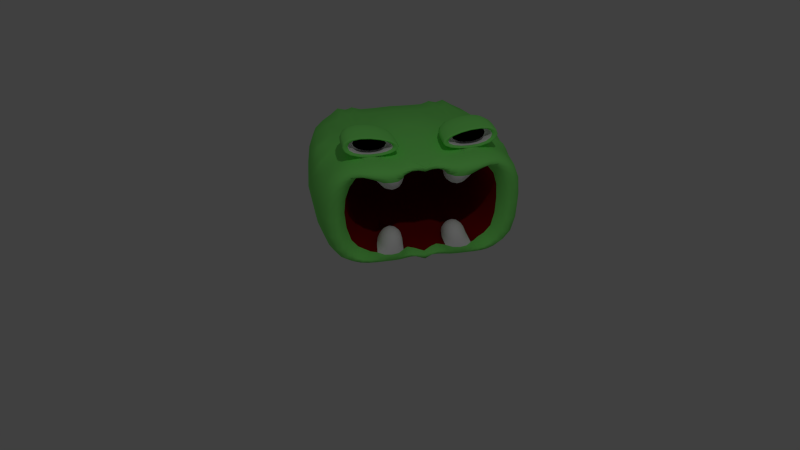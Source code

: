 # Source: monster.blend  (saved by Blender 2.71.0; exported with 4.5.12 LTS)
import bpy
from mathutils import Matrix  # noqa: F401  (used for matrix-valued properties, if any)

bpy.ops.wm.read_factory_settings(use_empty=True)
scene = bpy.context.scene
scene.name = 'Scene'

# ---- collections
col_collection_1 = bpy.data.collections.new('Collection 1'); scene.collection.children.link(col_collection_1)

# ---- materials (node trees are filled in below, after node groups)
mat_skin = bpy.data.materials.new('Skin')
mat_skin.alpha_threshold = 0.0
mat_skin.use_transparent_shadow = False
mat_skin.diffuse_color = (0.2691, 1.0, 0.1945, 1.0)
mat_skin.roughness = 0.5
mat_skin.line_color = (0.0, 0.0, 0.0, 1.0)
mat_eyes = bpy.data.materials.new('Eyes')
mat_eyes.alpha_threshold = 0.0
mat_eyes.use_transparent_shadow = False
mat_eyes.diffuse_color = (1.0, 1.0, 1.0, 1.0)
mat_eyes.specular_color = (0.3775, 1.0, 0.5511)
mat_eyes.roughness = 0.5
mat_eyes.line_color = (0.0, 0.0, 0.0, 1.0)
mat_pupils = bpy.data.materials.new('Pupils')
mat_pupils.alpha_threshold = 0.0
mat_pupils.use_transparent_shadow = False
mat_pupils.diffuse_color = (0.0, 0.0, 0.0, 1.0)
mat_pupils.roughness = 0.5
mat_pupils.line_color = (0.0, 0.0, 0.0, 1.0)
mat_teeth = bpy.data.materials.new('Teeth')
mat_teeth.alpha_threshold = 0.0
mat_teeth.use_transparent_shadow = False
mat_teeth.diffuse_color = (1.0, 1.0, 1.0, 1.0)
mat_teeth.roughness = 0.5
mat_teeth.line_color = (0.0, 0.0, 0.0, 1.0)
mat_mouth = bpy.data.materials.new('Mouth')
mat_mouth.alpha_threshold = 0.0
mat_mouth.use_transparent_shadow = False
mat_mouth.diffuse_color = (0.2529, 0.003373, 0.003373, 1.0)
mat_mouth.roughness = 0.5
mat_mouth.line_color = (0.0, 0.0, 0.0, 1.0)

# ---- material node trees

# ---- world
world_world = bpy.data.worlds.new('World'); scene.world = world_world
world_world.color = (0.05088, 0.05088, 0.05088)
world_world.use_sun_shadow = False
world_world.sun_shadow_jitter_overblur = 0.0
world_world.cycles.sampling_method = 'MANUAL'
world_world.cycles.sample_map_resolution = 256

# ---- cameras
cam_camera = bpy.data.cameras.new('Camera')
cam_camera.clip_end = 100.0
cam_camera.lens = 35.0
cam_camera.sensor_width = 32.0
cam_camera.sensor_height = 18.0
cam_camera.ortho_scale = 7.314
cam_camera.dof.focus_distance = 0.0
cam_camera.dof.aperture_fstop = 128.0

# ---- lights
light_lamp = bpy.data.lights.new('Lamp', 'POINT')
light_lamp.transmission_factor = 0.0
light_lamp.cutoff_distance = 30.0
light_lamp.energy = 100.0
light_lamp.shadow_buffer_clip_start = 1.001
light_lamp.shadow_soft_size = 0.1
light_lamp.shadow_maximum_resolution = 0.006
light_lamp.use_absolute_resolution = True
light_lamp.cycles.use_multiple_importance_sampling = False

# ---- meshes
me_cube = bpy.data.meshes.new('Cube')
me_cube.from_pydata([(1.0, -1.0, -1.0), (-1.0, -1.0, -1.0), (1.0, -1.0, 1.0), (-1.0, -1.0, 1.0), (1.0, -5.96e-08, -1.0), (-1.0, 2.98e-07, -1.0), (1.0, -5.364e-07, 1.0), (-1.0, 1.788e-07, 1.0), (-1.0, -0.6561, -0.7726), (-1.0, -0.6561, 0.7726), (-1.0, 0.002773, -0.7726), (-1.0, 0.002773, 0.7726), (0.5711, -0.6561, -0.7726), (0.5711, -0.6561, 0.7726), (0.5711, 0.002773, -0.7726), (0.5711, 0.002773, 0.7726), (1.0, -0.2969, -1.0), (1.0, -0.2969, 1.0), (-1.0, -0.2969, -1.0), (-1.0, -0.2969, 1.0), (-1.093, -0.1188, -0.7726), (-1.095, -0.1173, 0.7726), (0.5711, -0.1928, -0.7726), (0.5711, -0.1928, 0.7726), (1.0, -0.5882, -1.0), (1.0, -0.5882, 1.0), (-1.0, -0.5882, -1.0), (-1.0, -0.5882, 1.0), (-1.093, -0.4588, -0.7726), (-1.095, -0.4603, 0.7726), (0.5711, -0.3847, -0.7726), (0.5711, -0.3847, 0.7726), (-0.7582, 0.002773, 0.7726), (-0.7582, 0.002773, -0.7726), (-0.7582, -0.6561, 0.7726), (-0.7582, -0.6561, -0.7726), (-0.663, -0.1173, 0.7726), (-0.6649, -0.1188, -0.7726), (-0.6649, -0.4588, -0.7726), (-0.663, -0.4603, 0.7726), (-0.8791, -0.2888, 0.1571), (-0.8791, -0.2888, 0.116), (-0.6926, -1.0, -1.0), (-0.6926, -1.0, 1.0), (-0.6926, 2.43e-07, -1.0), (-0.6926, 6.887e-08, 1.0), (-0.7941, -0.1735, 1.0), (-0.7941, -0.7116, 1.0), (-0.453, -1.681e-08, 1.0), (-0.3515, -0.1735, 1.0), (-0.3515, -0.7116, 1.0), (-0.453, -1.0, -1.0), (-0.453, -1.0, 1.0), (-0.453, 2.002e-07, -1.0), (-0.7941, -0.1735, 1.301), (-0.7941, -0.7116, 1.486), (-0.3515, -0.1735, 1.301), (-0.3515, -0.7116, 1.486), (-0.7941, -0.1735, 1.0), (-0.7941, -0.7116, 1.0), (-0.7941, -0.1735, 1.301), (-0.7941, -0.7116, 1.486), (-0.7941, -0.2376, 1.047), (-0.7941, -0.6474, 1.047), (-0.7941, -0.2376, 1.276), (-0.7941, -0.6474, 1.417), (-0.6941, -0.2376, 1.047), (-0.6941, -0.6474, 1.047), (-0.6941, -0.2376, 1.276), (-0.6941, -0.6474, 1.417), (-0.6941, -0.2898, 1.085), (-0.6941, -0.5953, 1.085), (-0.6941, -0.2898, 1.256), (-0.6941, -0.5953, 1.361), (-0.7941, -0.2898, 1.085), (-0.7941, -0.5953, 1.085), (-0.7941, -0.2898, 1.256), (-0.7941, -0.5953, 1.361)], [], [(19, 7, 11, 21), (26, 1, 8, 28), (1, 3, 9, 8), (27, 19, 21, 29), (5, 18, 20, 10), (46, 19, 27, 47), (18, 26, 28, 20), (3, 27, 29, 9), (32, 15, 23, 31, 13, 34, 9, 29, 39, 36, 21, 11), (42, 1, 26, 18, 5, 44, 53, 4, 16, 24, 0, 51), (35, 12, 30, 22, 14, 33, 10, 20, 37, 38, 28, 8), (50, 49, 56, 57), (43, 3, 1, 42, 51, 0, 2, 52), (56, 54, 55, 57), (47, 50, 57, 55), (49, 46, 54, 56), (54, 46, 58, 60), (60, 58, 62, 64), (47, 55, 61, 59), (55, 54, 60, 61), (46, 47, 59, 58), (64, 62, 66, 68), (59, 61, 65, 63), (61, 60, 64, 65), (58, 59, 63, 62), (68, 66, 70, 72), (63, 65, 69, 67), (65, 64, 68, 69), (62, 63, 67, 66), (72, 70, 74, 76), (67, 69, 73, 71), (69, 68, 72, 73), (66, 67, 71, 70), (74, 75, 77, 76), (71, 73, 77, 75), (73, 72, 76, 77), (70, 71, 75, 74), (23, 15, 14, 22, 30, 12, 13, 31), (45, 7, 19, 46, 49, 50, 47, 27, 3, 43, 52, 2, 25, 17, 6, 48), (25, 2, 0, 24, 16, 4, 6, 17), (34, 13, 12, 35, 8, 9), (36, 39, 40), (39, 29, 40), (21, 36, 40), (29, 21, 40), (38, 37, 41), (28, 38, 41), (37, 20, 41), (20, 28, 41)])
me_cube.polygons.foreach_set('use_smooth', [True] * 49)
me_cube.polygons.foreach_set('material_index', [0, 0, 0, 0, 0, 0, 0, 0, 4, 0, 4, 0, 0, 0, 0, 0, 0, 0, 0, 0, 0, 1, 0, 0, 0, 1, 1, 1, 1, 2, 1, 1, 1, 2, 2, 2, 2, 4, 0, 0, 4, 3, 3, 3, 3, 3, 3, 3, 3])
_ca = me_cube.color_attributes.new('Col', 'BYTE_COLOR', 'CORNER')
_ca.data.foreach_set('color', [1.0, 1.0, 1.0, 1.0, 1.0, 1.0, 1.0, 1.0, 1.0, 1.0, 1.0, 1.0, 1.0, 1.0, 1.0, 1.0, 1.0, 1.0, 1.0, 1.0, 1.0, 1.0, 1.0, 1.0, 1.0, 1.0, 1.0, 1.0, 1.0, 1.0, 1.0, 1.0, 1.0, 1.0, 1.0, 1.0, 1.0, 1.0, 1.0, 1.0, 1.0, 1.0, 1.0, 1.0, 1.0, 1.0, 1.0, 1.0, 1.0, 1.0, 1.0, 1.0, 1.0, 1.0, 1.0, 1.0, 1.0, 1.0, 1.0, 1.0, 1.0, 1.0, 1.0, 1.0, 1.0, 1.0, 1.0, 1.0, 1.0, 1.0, 1.0, 1.0, 1.0, 1.0, 1.0, 1.0, 1.0, 1.0, 1.0, 1.0, 1.0, 1.0, 1.0, 1.0, 1.0, 1.0, 1.0, 1.0, 1.0, 1.0, 1.0, 1.0, 1.0, 1.0, 1.0, 1.0, 1.0, 1.0, 1.0, 1.0, 1.0, 1.0, 1.0, 1.0, 1.0, 1.0, 1.0, 1.0, 1.0, 1.0, 1.0, 1.0, 1.0, 1.0, 1.0, 1.0, 1.0, 1.0, 1.0, 1.0, 1.0, 1.0, 1.0, 1.0, 1.0, 1.0, 1.0, 1.0, 1.0, 1.0, 1.0, 1.0, 1.0, 1.0, 1.0, 1.0, 1.0, 1.0, 1.0, 1.0, 1.0, 1.0, 1.0, 1.0, 1.0, 1.0, 1.0, 1.0, 1.0, 1.0, 1.0, 1.0, 1.0, 1.0, 1.0, 1.0, 1.0, 1.0, 1.0, 1.0, 1.0, 1.0, 1.0, 1.0, 1.0, 1.0, 1.0, 1.0, 1.0, 1.0, 1.0, 1.0, 1.0, 1.0, 1.0, 1.0, 1.0, 1.0, 1.0, 1.0, 1.0, 1.0, 1.0, 1.0, 1.0, 1.0, 1.0, 1.0, 1.0, 1.0, 1.0, 1.0, 1.0, 1.0, 1.0, 1.0, 1.0, 1.0, 1.0, 1.0, 1.0, 1.0, 1.0, 1.0, 1.0, 1.0, 1.0, 1.0, 1.0, 1.0, 1.0, 1.0, 1.0, 1.0, 1.0, 1.0, 1.0, 1.0, 1.0, 1.0, 1.0, 1.0, 1.0, 1.0, 1.0, 1.0, 1.0, 1.0, 1.0, 1.0, 1.0, 1.0, 1.0, 1.0, 1.0, 1.0, 1.0, 1.0, 1.0, 1.0, 1.0, 1.0, 1.0, 1.0, 1.0, 1.0, 1.0, 1.0, 1.0, 1.0, 1.0, 1.0, 1.0, 1.0, 1.0, 1.0, 1.0, 1.0, 1.0, 1.0, 1.0, 1.0, 1.0, 1.0, 1.0, 1.0, 1.0, 1.0, 1.0, 1.0, 1.0, 1.0, 1.0, 1.0, 1.0, 1.0, 1.0, 1.0, 1.0, 1.0, 1.0, 1.0, 1.0, 1.0, 1.0, 1.0, 1.0, 1.0, 1.0, 1.0, 1.0, 1.0, 1.0, 1.0, 1.0, 1.0, 1.0, 1.0, 1.0, 1.0, 1.0, 1.0, 1.0, 1.0, 1.0, 1.0, 1.0, 1.0, 1.0, 1.0, 1.0, 1.0, 1.0, 1.0, 1.0, 1.0, 1.0, 1.0, 1.0, 1.0, 1.0, 1.0, 1.0, 1.0, 1.0, 1.0, 1.0, 1.0, 1.0, 1.0, 1.0, 1.0, 1.0, 1.0, 1.0, 1.0, 1.0, 1.0, 1.0, 1.0, 1.0, 1.0, 1.0, 1.0, 1.0, 1.0, 1.0, 1.0, 1.0, 1.0, 1.0, 1.0, 1.0, 1.0, 1.0, 1.0, 1.0, 1.0, 1.0, 1.0, 1.0, 1.0, 1.0, 1.0, 1.0, 1.0, 1.0, 1.0, 1.0, 1.0, 1.0, 1.0, 1.0, 1.0, 1.0, 1.0, 1.0, 1.0, 1.0, 1.0, 1.0, 1.0, 1.0, 1.0, 1.0, 1.0, 1.0, 1.0, 1.0, 1.0, 1.0, 1.0, 1.0, 1.0, 1.0, 1.0, 1.0, 1.0, 1.0, 1.0, 1.0, 1.0, 1.0, 1.0, 1.0, 1.0, 1.0, 1.0, 1.0, 1.0, 1.0, 1.0, 1.0, 1.0, 1.0, 1.0, 1.0, 1.0, 1.0, 1.0, 1.0, 1.0, 1.0, 1.0, 1.0, 1.0, 1.0, 1.0, 1.0, 1.0, 1.0, 1.0, 1.0, 1.0, 1.0, 1.0, 1.0, 1.0, 1.0, 1.0, 1.0, 1.0, 1.0, 1.0, 1.0, 1.0, 1.0, 1.0, 1.0, 1.0, 1.0, 1.0, 1.0, 1.0, 1.0, 1.0, 1.0, 1.0, 1.0, 1.0, 1.0, 1.0, 1.0, 1.0, 1.0, 1.0, 1.0, 1.0, 1.0, 1.0, 1.0, 1.0, 1.0, 1.0, 1.0, 1.0, 1.0, 1.0, 1.0, 1.0, 1.0, 1.0, 1.0, 1.0, 1.0, 1.0, 1.0, 1.0, 1.0, 1.0, 1.0, 1.0, 1.0, 1.0, 1.0, 1.0, 1.0, 1.0, 1.0, 1.0, 1.0, 1.0, 1.0, 1.0, 1.0, 1.0, 1.0, 1.0, 1.0, 1.0, 1.0, 1.0, 1.0, 1.0, 1.0, 1.0, 1.0, 1.0, 1.0, 1.0, 1.0, 1.0, 1.0, 1.0, 1.0, 1.0, 1.0, 1.0, 1.0, 1.0, 1.0, 1.0, 1.0, 1.0, 1.0, 1.0, 1.0, 1.0, 1.0, 1.0, 1.0, 1.0, 1.0, 1.0, 1.0, 1.0, 1.0, 1.0, 1.0, 1.0, 1.0, 1.0, 1.0, 1.0, 1.0, 1.0, 1.0, 1.0, 1.0, 1.0, 1.0, 1.0, 1.0, 1.0, 1.0, 1.0, 1.0, 1.0, 1.0, 1.0, 1.0, 1.0, 1.0, 1.0, 1.0, 1.0, 1.0, 1.0, 1.0, 1.0, 1.0, 1.0, 1.0, 1.0, 1.0, 1.0, 1.0, 1.0, 1.0, 1.0, 1.0, 1.0, 1.0, 1.0, 1.0, 1.0, 1.0, 1.0, 1.0, 1.0, 1.0, 1.0, 1.0, 1.0, 1.0, 1.0, 1.0, 1.0, 1.0, 1.0, 1.0, 1.0, 1.0, 1.0, 1.0, 1.0, 1.0, 1.0, 1.0, 1.0, 1.0, 1.0, 1.0, 1.0, 1.0, 1.0, 1.0, 1.0, 1.0, 1.0, 1.0, 1.0, 1.0, 1.0, 1.0, 1.0, 1.0, 1.0, 1.0, 1.0, 1.0, 1.0, 1.0, 1.0, 1.0, 1.0, 1.0, 1.0, 1.0, 1.0, 1.0, 1.0, 1.0, 1.0, 1.0, 1.0, 1.0, 1.0, 1.0, 1.0, 1.0, 1.0, 1.0, 1.0, 1.0, 1.0, 1.0, 1.0, 1.0, 1.0, 1.0, 1.0, 1.0, 1.0, 1.0, 1.0, 1.0, 1.0, 1.0, 1.0, 1.0, 1.0, 1.0, 1.0, 1.0, 1.0, 1.0, 1.0, 1.0, 1.0, 1.0, 1.0, 1.0, 1.0, 1.0, 1.0, 1.0, 1.0, 1.0, 1.0, 1.0, 1.0, 1.0, 1.0, 1.0, 1.0, 1.0, 1.0, 1.0, 1.0, 1.0, 1.0, 1.0, 1.0, 1.0, 1.0, 1.0, 1.0, 1.0, 1.0, 1.0, 1.0, 1.0, 1.0, 1.0, 1.0, 1.0, 1.0, 1.0, 1.0, 1.0, 1.0, 1.0, 1.0, 1.0, 1.0, 1.0, 1.0, 1.0, 1.0, 1.0, 1.0, 1.0, 1.0, 1.0, 1.0, 1.0, 1.0, 1.0, 1.0, 1.0, 1.0, 1.0, 1.0, 1.0, 1.0, 1.0, 1.0, 1.0, 1.0, 1.0, 1.0, 1.0, 1.0, 1.0, 1.0, 1.0, 1.0, 1.0, 1.0, 1.0, 1.0, 1.0, 1.0, 1.0, 1.0, 1.0, 1.0, 1.0, 1.0, 1.0, 1.0, 1.0, 1.0, 1.0, 1.0, 1.0, 1.0, 1.0, 1.0, 1.0, 1.0, 1.0, 1.0, 1.0, 1.0, 1.0, 1.0, 1.0, 1.0, 1.0, 1.0, 1.0, 1.0, 1.0, 1.0, 1.0, 1.0, 1.0, 1.0, 1.0, 1.0, 1.0, 1.0, 1.0, 1.0, 1.0, 1.0, 1.0, 1.0, 1.0, 1.0, 1.0, 1.0, 1.0, 1.0, 1.0, 1.0, 1.0, 1.0, 1.0, 1.0, 1.0, 1.0, 1.0, 1.0, 1.0, 1.0, 1.0, 1.0, 1.0, 1.0, 1.0, 1.0, 1.0, 1.0, 1.0, 1.0, 1.0, 1.0, 1.0, 1.0, 1.0, 1.0, 1.0, 1.0, 1.0, 1.0, 1.0, 1.0, 1.0, 1.0, 1.0, 1.0, 0.9911, 0.9911, 0.9911, 0.9961, 1.0, 1.0, 1.0, 1.0, 1.0, 1.0, 1.0, 1.0, 0.9911, 0.9911, 0.9911, 0.9961, 1.0, 1.0, 1.0, 1.0, 1.0, 1.0, 1.0, 1.0, 0.9911, 0.9911, 0.9911, 0.9961, 1.0, 1.0, 1.0, 1.0, 1.0, 1.0, 1.0, 1.0, 0.9911, 0.9911, 0.9911, 0.9961, 1.0, 1.0, 1.0, 1.0, 1.0, 1.0, 1.0, 1.0, 0.9911, 0.9911, 0.9911, 0.9961, 1.0, 1.0, 1.0, 1.0, 1.0, 1.0, 1.0, 1.0, 0.9911, 0.9911, 0.9911, 0.9961, 1.0, 1.0, 1.0, 1.0, 1.0, 1.0, 1.0, 1.0, 0.9911, 0.9911, 0.9911, 0.9961, 1.0, 1.0, 1.0, 1.0, 1.0, 1.0, 1.0, 1.0, 0.9911, 0.9911, 0.9911, 0.9961])
me_cube.materials.append(mat_skin)
me_cube.materials.append(mat_eyes)
me_cube.materials.append(mat_pupils)
me_cube.materials.append(mat_teeth)
me_cube.materials.append(mat_mouth)
me_cube.use_remesh_preserve_volume = False
me_cube.use_remesh_preserve_attributes = False
me_cube.use_mirror_vertex_groups = False
me_cube.update()

# ---- objects
ob_cube = bpy.data.objects.new('Cube', me_cube)
ob_lamp = bpy.data.objects.new('Lamp', light_lamp)
ob_camera = bpy.data.objects.new('Camera', cam_camera)

# ---- transforms, parenting, visibility, modifiers, constraints
ob_cube.location = (0.0, 0.0, 0.4495)
ob_cube.rotation_euler = (0.0, -0.0, 3.142)
ob_cube.scale = (1.0, 1.0, 0.5)
ob_cube.lock_rotations_4d = False
ob_cube.empty_display_type = 'ARROWS'
ob_cube.lineart.crease_threshold = 0.0
_m = ob_cube.modifiers.new('Mirror', 'MIRROR')
_m.use_axis = (False, True, False)
_m = ob_cube.modifiers.new('Subsurf', 'SUBSURF')
_m.uv_smooth = 'PRESERVE_CORNERS'
_m.quality = 2
_m.show_only_control_edges = False
ob_lamp.location = (4.076, -0.05525, 5.904)
ob_lamp.rotation_euler = (0.6503, 0.05522, 1.866)
ob_lamp.lock_rotations_4d = False
ob_lamp.empty_display_type = 'ARROWS'
ob_lamp.color = (0.0, 0.0, 0.0, 0.0)
ob_lamp.lineart.crease_threshold = 0.0
ob_camera.location = (7.45, -1.518, 4.364)
ob_camera.rotation_euler = (1.025, 0.002874, 1.372)
ob_camera.lock_rotations_4d = False
ob_camera.empty_display_type = 'ARROWS'
ob_camera.color = (0.0, 0.0, 0.0, 0.0)
ob_camera.display_type = 'WIRE'
ob_camera.lineart.crease_threshold = 0.0

# ---- collection membership
col_collection_1.objects.link(ob_cube)
col_collection_1.objects.link(ob_lamp)
col_collection_1.objects.link(ob_camera)

# ---- scene / render settings (as saved in the file)
scene.camera = ob_camera
scene.frame_start = 0; scene.frame_end = 40; scene.frame_set(40)
scene.render.engine = 'BLENDER_EEVEE_NEXT'
scene.render.resolution_percentage = 50
scene.render.dither_intensity = 0.0
scene.cycles.use_denoising = False
scene.cycles.samples = 10
scene.cycles.sampling_pattern = 'TABULATED_SOBOL'
scene.cycles.light_sampling_threshold = 0.0
scene.cycles.use_adaptive_sampling = False
scene.cycles.use_light_tree = False
scene.cycles.blur_glossy = 0.0
scene.cycles.volume_bounces = 1
scene.cycles.pixel_filter_type = 'GAUSSIAN'
scene.cycles.sample_clamp_indirect = 0.0
scene.view_settings.view_transform = 'Standard'
bpy.context.view_layer.update()
